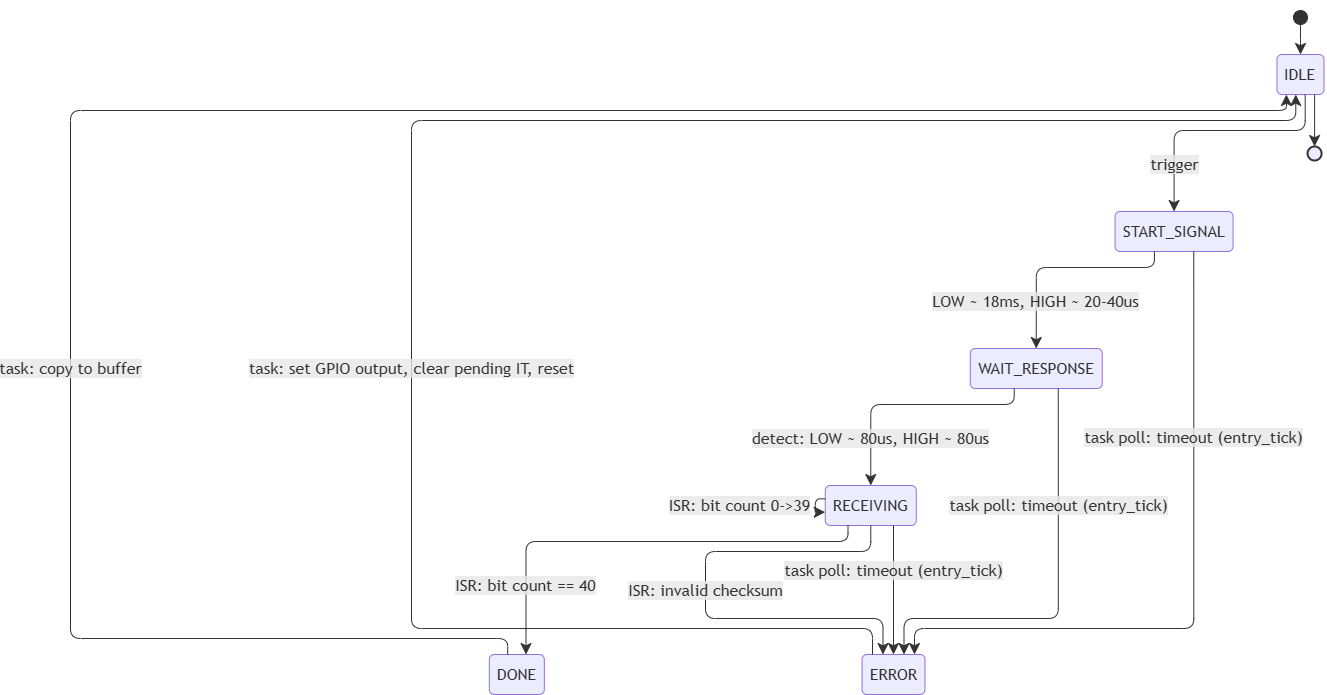

The diagram above was exported from draw.io. Its source (the exported page's mxGraphModel, read from the mxfile embedded in the PNG):
<mxGraphModel dx="540" dy="536" grid="1" gridSize="10" guides="1" tooltips="1" connect="1" arrows="1" fold="1" page="1" pageScale="1" pageWidth="850" pageHeight="1100" math="0" shadow="0">
  <root>
    <mxCell id="0" />
    <mxCell id="1" parent="0" />
    <UserObject label="" mermaidData="{&#10;  &quot;data&quot;: &quot;---\nconfig:\n  layout: elk\n---\nstateDiagram-v2\n    [*] --&gt; IDLE\n    IDLE --&gt; START_SIGNAL : trigger (chu ky sample rate)\n    START_SIGNAL --&gt; WAIT_RESPONSE : keo LOW ~18ms xong, tha len, enable IT\n    WAIT_RESPONSE --&gt; RECEIVING : phat hien 80us LOW + 80us HIGH tu sensor\n    RECEIVING --&gt; RECEIVING : ISR: nhan tung bit (0-39), dich vao raw_data\n    RECEIVING --&gt; DONE : ISR: du 40 bit, checksum OK\n    RECEIVING --&gt; ERROR : ISR: checksum sai\n    WAIT_RESPONSE --&gt; ERROR : task poll: timeout (entry_tick)\n    RECEIVING --&gt; ERROR : task poll: timeout (entry_tick)\n    START_SIGNAL --&gt; ERROR : task poll: timeout (entry_tick)\n    DONE --&gt; IDLE : task: copy data ra buffer chinh thuc, reset\n    ERROR --&gt; IDLE : task: GPIO sang OUTPUT, clear pending IT, reset\n    IDLE --&gt; [*]\n&quot;,&#10;  &quot;config&quot;: null&#10;}" id="2">
      <mxCell style="group;transparentBounds=1;editIcon=1;lockedGroup=0;groupPadding=10;" parent="1" connectable="0" vertex="1">
        <mxGeometry x="71" y="10" as="geometry" />
      </mxCell>
    </UserObject>
    <UserObject label="" mermaidId="n:root_start" mermaidBaseStyle="ellipse;html=1;fillColor=light-dark(#333333,#cccccc);strokeColor=light-dark(#333333,#cccccc);fontColor=light-dark(#333333,#cccccc);fontFamily=Trebuchet MS,Verdana,Arial,sans-serif;fontSize=16;" mermaidBaseValue="" id="v_4feb7c20">
      <mxCell style="ellipse;html=1;fillColor=light-dark(#333333,#cccccc);strokeColor=light-dark(#333333,#cccccc);fontColor=light-dark(#333333,#cccccc);fontFamily=Trebuchet MS,Verdana,Arial,sans-serif;fontSize=16;" parent="2" vertex="1">
        <mxGeometry x="1232.98" y="10" width="14" height="14" as="geometry" />
      </mxCell>
    </UserObject>
    <UserObject label="IDLE" mermaidId="n:IDLE" mermaidBaseStyle="rounded=1;absoluteArcSize=1;arcSize=10;html=1;whiteSpace=wrap;strokeWidth=1;fillColor=light-dark(#ECECFF,#1f2020);strokeColor=light-dark(#9370DB,#cccccc);fontColor=light-dark(#333333,#cccccc);fontFamily=Trebuchet MS,Verdana,Arial,sans-serif;fontSize=16;" mermaidBaseValue="IDLE" id="v_23813dfc">
      <mxCell style="rounded=1;absoluteArcSize=1;arcSize=10;html=1;whiteSpace=wrap;strokeWidth=1;fillColor=light-dark(#ECECFF,#1f2020);strokeColor=light-dark(#9370DB,#cccccc);fontColor=light-dark(#333333,#cccccc);fontFamily=Trebuchet MS,Verdana,Arial,sans-serif;fontSize=16;" parent="2" vertex="1">
        <mxGeometry x="1216.48" y="54" width="47" height="40" as="geometry" />
      </mxCell>
    </UserObject>
    <UserObject label="START_SIGNAL" mermaidId="n:START_SIGNAL" mermaidBaseStyle="rounded=1;absoluteArcSize=1;arcSize=10;html=1;whiteSpace=wrap;strokeWidth=1;fillColor=light-dark(#ECECFF,#1f2020);strokeColor=light-dark(#9370DB,#cccccc);fontColor=light-dark(#333333,#cccccc);fontFamily=Trebuchet MS,Verdana,Arial,sans-serif;fontSize=16;" mermaidBaseValue="START_SIGNAL" id="v_80f14178">
      <mxCell style="rounded=1;absoluteArcSize=1;arcSize=10;html=1;whiteSpace=wrap;strokeWidth=1;fillColor=light-dark(#ECECFF,#1f2020);strokeColor=light-dark(#9370DB,#cccccc);fontColor=light-dark(#333333,#cccccc);fontFamily=Trebuchet MS,Verdana,Arial,sans-serif;fontSize=16;" parent="2" vertex="1">
        <mxGeometry x="1054.58" y="211" width="118" height="40" as="geometry" />
      </mxCell>
    </UserObject>
    <UserObject label="WAIT_RESPONSE" mermaidId="n:WAIT_RESPONSE" mermaidBaseStyle="rounded=1;absoluteArcSize=1;arcSize=10;html=1;whiteSpace=wrap;strokeWidth=1;fillColor=light-dark(#ECECFF,#1f2020);strokeColor=light-dark(#9370DB,#cccccc);fontColor=light-dark(#333333,#cccccc);fontFamily=Trebuchet MS,Verdana,Arial,sans-serif;fontSize=16;" mermaidBaseValue="WAIT_RESPONSE" id="v_b607c078">
      <mxCell style="rounded=1;absoluteArcSize=1;arcSize=10;html=1;whiteSpace=wrap;strokeWidth=1;fillColor=light-dark(#ECECFF,#1f2020);strokeColor=light-dark(#9370DB,#cccccc);fontColor=light-dark(#333333,#cccccc);fontFamily=Trebuchet MS,Verdana,Arial,sans-serif;fontSize=16;" parent="2" vertex="1">
        <mxGeometry x="909.75" y="348" width="132" height="40" as="geometry" />
      </mxCell>
    </UserObject>
    <UserObject label="RECEIVING" mermaidId="n:RECEIVING" mermaidBaseStyle="rounded=1;absoluteArcSize=1;arcSize=10;html=1;whiteSpace=wrap;strokeWidth=1;fillColor=light-dark(#ECECFF,#1f2020);strokeColor=light-dark(#9370DB,#cccccc);fontColor=light-dark(#333333,#cccccc);fontFamily=Trebuchet MS,Verdana,Arial,sans-serif;fontSize=16;" mermaidBaseValue="RECEIVING" id="v_e93cac93">
      <mxCell style="rounded=1;absoluteArcSize=1;arcSize=10;html=1;whiteSpace=wrap;strokeWidth=1;fillColor=light-dark(#ECECFF,#1f2020);strokeColor=light-dark(#9370DB,#cccccc);fontColor=light-dark(#333333,#cccccc);fontFamily=Trebuchet MS,Verdana,Arial,sans-serif;fontSize=16;" parent="2" vertex="1">
        <mxGeometry x="764.75" y="485" width="91" height="40" as="geometry" />
      </mxCell>
    </UserObject>
    <UserObject label="DONE" mermaidId="n:DONE" mermaidBaseStyle="rounded=1;absoluteArcSize=1;arcSize=10;html=1;whiteSpace=wrap;strokeWidth=1;fillColor=light-dark(#ECECFF,#1f2020);strokeColor=light-dark(#9370DB,#cccccc);fontColor=light-dark(#333333,#cccccc);fontFamily=Trebuchet MS,Verdana,Arial,sans-serif;fontSize=16;" mermaidBaseValue="DONE" id="v_c53d8940">
      <mxCell style="rounded=1;absoluteArcSize=1;arcSize=10;html=1;whiteSpace=wrap;strokeWidth=1;fillColor=light-dark(#ECECFF,#1f2020);strokeColor=light-dark(#9370DB,#cccccc);fontColor=light-dark(#333333,#cccccc);fontFamily=Trebuchet MS,Verdana,Arial,sans-serif;fontSize=16;" parent="2" vertex="1">
        <mxGeometry x="428.83000000000004" y="654" width="55" height="40" as="geometry" />
      </mxCell>
    </UserObject>
    <UserObject label="ERROR" mermaidId="n:ERROR" mermaidBaseStyle="rounded=1;absoluteArcSize=1;arcSize=10;html=1;whiteSpace=wrap;strokeWidth=1;fillColor=light-dark(#ECECFF,#1f2020);strokeColor=light-dark(#9370DB,#cccccc);fontColor=light-dark(#333333,#cccccc);fontFamily=Trebuchet MS,Verdana,Arial,sans-serif;fontSize=16;" mermaidBaseValue="ERROR" id="v_1b173e20">
      <mxCell style="rounded=1;absoluteArcSize=1;arcSize=10;html=1;whiteSpace=wrap;strokeWidth=1;fillColor=light-dark(#ECECFF,#1f2020);strokeColor=light-dark(#9370DB,#cccccc);fontColor=light-dark(#333333,#cccccc);fontFamily=Trebuchet MS,Verdana,Arial,sans-serif;fontSize=16;" parent="2" vertex="1">
        <mxGeometry x="801.5" y="654" width="63" height="40" as="geometry" />
      </mxCell>
    </UserObject>
    <UserObject label="" mermaidId="n:root_end" mermaidBaseStyle="ellipse;html=1;fillColor=light-dark(#ECECFF,#1f2020);strokeColor=light-dark(#333333,#cccccc);strokeWidth=2;centerRadius=4;centerColor=light-dark(#9370DB,#cccccc);fontColor=light-dark(#333333,#cccccc);fontFamily=Trebuchet MS,Verdana,Arial,sans-serif;fontSize=16;" mermaidBaseValue="" id="v_4feb7c20_1">
      <mxCell style="ellipse;html=1;fillColor=light-dark(#ECECFF,#1f2020);strokeColor=light-dark(#333333,#cccccc);strokeWidth=2;centerRadius=4;centerColor=light-dark(#9370DB,#cccccc);fontColor=light-dark(#333333,#cccccc);fontFamily=Trebuchet MS,Verdana,Arial,sans-serif;fontSize=16;" parent="2" vertex="1">
        <mxGeometry x="1247.08" y="146" width="14" height="14" as="geometry" />
      </mxCell>
    </UserObject>
    <UserObject label="" mermaidId="e:root_start-&gt;IDLE#0" mermaidBaseStyle="curved=1;startArrow=none;endArrow=classic;endSize=9;fillColor=none;strokeColor=light-dark(#333333,#cccccc);exitX=0.5;exitY=1;entryX=0.5;entryY=0;" mermaidBaseValue="" id="e_e51fa091">
      <mxCell style="curved=0;startArrow=none;endArrow=classic;endSize=9;fillColor=none;strokeColor=light-dark(#333333,#cccccc);edgeStyle=orthogonalEdgeStyle;rounded=1;exitX=0.5;exitY=1;entryX=0.5;entryY=0;" parent="2" source="v_4feb7c20" target="v_23813dfc" edge="1">
        <mxGeometry relative="1" as="geometry">
          <Array as="points">
            <mxPoint x="1239.98" y="39" />
          </Array>
        </mxGeometry>
      </mxCell>
    </UserObject>
    <UserObject label="trigger" mermaidId="e:IDLE-&gt;START_SIGNAL#0" mermaidBaseStyle="curved=1;startArrow=none;endArrow=classic;endSize=9;fillColor=none;strokeColor=light-dark(#333333,#cccccc);html=1;fontSize=16;labelBackgroundColor=#E8E8E88D;fontFamily=Trebuchet MS,Verdana,Arial,sans-serif;fontColor=light-dark(#333333,#cccccc);exitX=0.04;exitY=1;entryX=0.5;entryY=0;" mermaidBaseValue="trigger (chu ky sample rate)" id="e_e8b978f4">
      <mxCell style="curved=0;startArrow=none;endArrow=classic;endSize=9;fillColor=none;strokeColor=light-dark(#333333,#cccccc);html=1;fontSize=16;labelBackgroundColor=#E8E8E88D;fontFamily=Trebuchet MS,Verdana,Arial,sans-serif;fontColor=light-dark(#333333,#cccccc);edgeStyle=orthogonalEdgeStyle;rounded=1;exitX=0.6;exitY=1;entryX=0.5;entryY=0;" parent="2" source="v_23813dfc" target="v_80f14178" edge="1">
        <mxGeometry relative="1" as="geometry">
          <mxPoint x="-43.05" y="33.5" as="offset" />
          <Array as="points">
            <mxPoint x="1244.68" y="130" />
            <mxPoint x="1113.58" y="130" />
          </Array>
        </mxGeometry>
      </mxCell>
    </UserObject>
    <UserObject label="LOW ~ 18ms, HIGH ~ 20-40us" mermaidId="e:START_SIGNAL-&gt;WAIT_RESPONSE#0" mermaidBaseStyle="curved=1;startArrow=none;endArrow=classic;endSize=9;fillColor=none;strokeColor=light-dark(#333333,#cccccc);html=1;fontSize=16;labelBackgroundColor=#E8E8E88D;fontFamily=Trebuchet MS,Verdana,Arial,sans-serif;fontColor=light-dark(#333333,#cccccc);exitX=0.9;exitY=1;entryX=0.5;entryY=0;" mermaidBaseValue="keo LOW ~18ms xong, tha len, enable IT" id="e_a78d133c">
      <mxCell style="curved=0;startArrow=none;endArrow=classic;endSize=9;fillColor=none;strokeColor=light-dark(#333333,#cccccc);html=1;fontSize=16;labelBackgroundColor=#E8E8E88D;fontFamily=Trebuchet MS,Verdana,Arial,sans-serif;fontColor=light-dark(#333333,#cccccc);edgeStyle=orthogonalEdgeStyle;rounded=1;exitX=0.3334;exitY=1;entryX=0.5;entryY=0;" parent="2" source="v_80f14178" target="v_b607c078" edge="1">
        <mxGeometry relative="1" as="geometry">
          <mxPoint x="-26.59" y="33.5" as="offset" />
          <Array as="points">
            <mxPoint x="1093.92" y="267" />
            <mxPoint x="975.75" y="267" />
          </Array>
        </mxGeometry>
      </mxCell>
    </UserObject>
    <UserObject label="detect: LOW ~&amp;nbsp;&lt;span style=&quot;color: rgb(51, 51, 51);&quot;&gt;80us,&amp;nbsp;&lt;/span&gt;HIGH ~&amp;nbsp;&lt;span style=&quot;color: rgb(51, 51, 51);&quot;&gt;80us&lt;/span&gt;" mermaidId="e:WAIT_RESPONSE-&gt;RECEIVING#0" mermaidBaseStyle="curved=1;startArrow=none;endArrow=classic;endSize=9;fillColor=none;strokeColor=light-dark(#333333,#cccccc);html=1;fontSize=16;labelBackgroundColor=#E8E8E88D;fontFamily=Trebuchet MS,Verdana,Arial,sans-serif;fontColor=light-dark(#333333,#cccccc);exitX=0.76;exitY=1;entryX=0.49;entryY=0;" mermaidBaseValue="phat hien 80us LOW + 80us HIGH tu sensor" id="e_1c6129b0">
      <mxCell style="curved=0;startArrow=none;endArrow=classic;endSize=9;fillColor=none;strokeColor=light-dark(#333333,#cccccc);html=1;fontSize=16;labelBackgroundColor=#E8E8E88D;fontFamily=Trebuchet MS,Verdana,Arial,sans-serif;fontColor=light-dark(#333333,#cccccc);edgeStyle=orthogonalEdgeStyle;rounded=1;exitX=0.3333;exitY=1;entryX=0.5;entryY=0;" parent="2" source="v_b607c078" target="v_e93cac93" edge="1">
        <mxGeometry relative="1" as="geometry">
          <mxPoint x="-39.25" y="33.5" as="offset" />
          <Array as="points">
            <mxPoint x="953.75" y="404" />
            <mxPoint x="810.25" y="404" />
          </Array>
        </mxGeometry>
      </mxCell>
    </UserObject>
    <UserObject label="ISR: bit count 0-&amp;gt;39" mermaidId="e:RECEIVING-&gt;RECEIVING#0" mermaidBaseStyle="curved=1;startArrow=none;endArrow=classic;endSize=9;fillColor=none;strokeColor=light-dark(#333333,#cccccc);html=1;fontSize=16;labelBackgroundColor=#E8E8E88D;fontFamily=Trebuchet MS,Verdana,Arial,sans-serif;fontColor=light-dark(#333333,#cccccc);" mermaidBaseValue="ISR: nhan tung bit (0-39), dich vao raw_data" id="e_9d5ea9ec">
      <mxCell style="curved=0;startArrow=none;endArrow=classic;endSize=9;fillColor=none;strokeColor=light-dark(#333333,#cccccc);html=1;fontSize=16;labelBackgroundColor=#E8E8E88D;fontFamily=Trebuchet MS,Verdana,Arial,sans-serif;fontColor=light-dark(#333333,#cccccc);edgeStyle=orthogonalEdgeStyle;rounded=1;exitX=0;exitY=0.3332;entryX=0;entryY=0.6667;" parent="2" source="v_e93cac93" target="v_e93cac93" edge="1">
        <mxGeometry y="-76" relative="1" as="geometry">
          <mxPoint as="offset" />
          <Array as="points">
            <mxPoint x="754.75" y="498.33" />
            <mxPoint x="754.75" y="511.66999999999996" />
          </Array>
        </mxGeometry>
      </mxCell>
    </UserObject>
    <UserObject label="ISR: bit count == 40" mermaidId="e:RECEIVING-&gt;DONE#0" mermaidBaseStyle="curved=1;startArrow=none;endArrow=classic;endSize=9;fillColor=none;strokeColor=light-dark(#333333,#cccccc);html=1;fontSize=16;labelBackgroundColor=#E8E8E88D;fontFamily=Trebuchet MS,Verdana,Arial,sans-serif;fontColor=light-dark(#333333,#cccccc);exitX=1;exitY=0.68;entryX=0.89;entryY=0;" mermaidBaseValue="ISR: du 40 bit, checksum OK" id="e_21337b2c">
      <mxCell style="curved=0;startArrow=none;endArrow=classic;endSize=9;fillColor=none;strokeColor=light-dark(#333333,#cccccc);html=1;fontSize=16;labelBackgroundColor=#E8E8E88D;fontFamily=Trebuchet MS,Verdana,Arial,sans-serif;fontColor=light-dark(#333333,#cccccc);edgeStyle=orthogonalEdgeStyle;rounded=1;exitX=0.25;exitY=1;entryX=0.6667;entryY=0;" parent="2" source="v_e93cac93" target="v_c53d8940" edge="1">
        <mxGeometry relative="1" as="geometry">
          <mxPoint x="-112.5" y="43.5" as="offset" />
          <Array as="points">
            <mxPoint x="787.5" y="541" />
            <mxPoint x="465.5" y="541" />
          </Array>
        </mxGeometry>
      </mxCell>
    </UserObject>
    <UserObject label="ISR: invalid checksum" mermaidId="e:RECEIVING-&gt;ERROR#0" mermaidBaseStyle="curved=1;startArrow=none;endArrow=classic;endSize=9;fillColor=none;strokeColor=light-dark(#333333,#cccccc);html=1;fontSize=16;labelBackgroundColor=#E8E8E88D;fontFamily=Trebuchet MS,Verdana,Arial,sans-serif;fontColor=light-dark(#333333,#cccccc);exitX=0;exitY=1;entryX=1;entryY=0.38;" mermaidBaseValue="ISR: checksum sai" id="e_e531f600">
      <mxCell style="curved=0;startArrow=none;endArrow=classic;endSize=9;fillColor=none;strokeColor=light-dark(#333333,#cccccc);html=1;fontSize=16;labelBackgroundColor=#E8E8E88D;fontFamily=Trebuchet MS,Verdana,Arial,sans-serif;fontColor=light-dark(#333333,#cccccc);edgeStyle=orthogonalEdgeStyle;rounded=1;exitX=0.5;exitY=1;entryX=0.3333;entryY=0;" parent="2" source="v_e93cac93" target="v_1b173e20" edge="1">
        <mxGeometry x="-0.0237" relative="1" as="geometry">
          <mxPoint as="offset" />
          <Array as="points">
            <mxPoint x="810.25" y="551" />
            <mxPoint x="645" y="551" />
            <mxPoint x="645" y="618" />
            <mxPoint x="822.5" y="618" />
          </Array>
        </mxGeometry>
      </mxCell>
    </UserObject>
    <UserObject label="task poll: timeout (entry_tick)" mermaidId="e:WAIT_RESPONSE-&gt;ERROR#0" mermaidBaseStyle="curved=1;startArrow=none;endArrow=classic;endSize=9;fillColor=none;strokeColor=light-dark(#333333,#cccccc);html=1;fontSize=16;labelBackgroundColor=#E8E8E88D;fontFamily=Trebuchet MS,Verdana,Arial,sans-serif;fontColor=light-dark(#333333,#cccccc);exitX=0.23;exitY=1;entryX=1;entryY=0.18;" mermaidBaseValue="task poll: timeout (entry_tick)" id="e_b30d4a43">
      <mxCell style="curved=0;startArrow=none;endArrow=classic;endSize=9;fillColor=none;strokeColor=light-dark(#333333,#cccccc);html=1;fontSize=16;labelBackgroundColor=#E8E8E88D;fontFamily=Trebuchet MS,Verdana,Arial,sans-serif;fontColor=light-dark(#333333,#cccccc);edgeStyle=orthogonalEdgeStyle;rounded=1;exitX=0.6667;exitY=1;entryX=0.6667;entryY=0;" parent="2" source="v_b607c078" target="v_1b173e20" edge="1">
        <mxGeometry relative="1" as="geometry">
          <mxPoint y="-93.12" as="offset" />
          <Array as="points">
            <mxPoint x="997.75" y="437.5" />
            <mxPoint x="997.75" y="618" />
            <mxPoint x="843.5" y="618" />
          </Array>
        </mxGeometry>
      </mxCell>
    </UserObject>
    <UserObject label="task poll: timeout (entry_tick)" mermaidId="e:RECEIVING-&gt;ERROR#1" mermaidBaseStyle="curved=1;startArrow=none;endArrow=classic;endSize=9;fillColor=none;strokeColor=light-dark(#333333,#cccccc);html=1;fontSize=16;labelBackgroundColor=#E8E8E88D;fontFamily=Trebuchet MS,Verdana,Arial,sans-serif;fontColor=light-dark(#333333,#cccccc);exitX=0;exitY=0.7;entryX=1;entryY=0;" mermaidBaseValue="task poll: timeout (entry_tick)" id="e_e38ff984">
      <mxCell style="curved=0;startArrow=none;endArrow=classic;endSize=9;fillColor=none;strokeColor=light-dark(#333333,#cccccc);html=1;fontSize=16;labelBackgroundColor=#E8E8E88D;fontFamily=Trebuchet MS,Verdana,Arial,sans-serif;fontColor=light-dark(#333333,#cccccc);edgeStyle=orthogonalEdgeStyle;rounded=1;exitX=0.75;exitY=1;entryX=0.5;entryY=0;" parent="2" source="v_e93cac93" target="v_1b173e20" edge="1">
        <mxGeometry x="-0.3023" relative="1" as="geometry">
          <mxPoint as="offset" />
          <Array as="points">
            <mxPoint x="833" y="589.5" />
          </Array>
        </mxGeometry>
      </mxCell>
    </UserObject>
    <UserObject label="task poll: timeout (entry_tick)" mermaidId="e:START_SIGNAL-&gt;ERROR#0" mermaidBaseStyle="curved=1;startArrow=none;endArrow=classic;endSize=9;fillColor=none;strokeColor=light-dark(#333333,#cccccc);html=1;fontSize=16;labelBackgroundColor=#E8E8E88D;fontFamily=Trebuchet MS,Verdana,Arial,sans-serif;fontColor=light-dark(#333333,#cccccc);exitX=0;exitY=0.85;entryX=0;entryY=0.18;" mermaidBaseValue="task poll: timeout (entry_tick)" id="e_4e221184">
      <mxCell style="curved=0;startArrow=none;endArrow=classic;endSize=9;fillColor=none;strokeColor=light-dark(#333333,#cccccc);html=1;fontSize=16;labelBackgroundColor=#E8E8E88D;fontFamily=Trebuchet MS,Verdana,Arial,sans-serif;fontColor=light-dark(#333333,#cccccc);edgeStyle=orthogonalEdgeStyle;rounded=1;exitX=0.6667;exitY=1;entryX=0.8333;entryY=0;" parent="2" source="v_80f14178" target="v_1b173e20" edge="1">
        <mxGeometry relative="1" as="geometry">
          <mxPoint y="-154.62" as="offset" />
          <Array as="points">
            <mxPoint x="1133.25" y="300.5" />
            <mxPoint x="1133.25" y="628" />
            <mxPoint x="854" y="628" />
          </Array>
        </mxGeometry>
      </mxCell>
    </UserObject>
    <UserObject label="task: copy to buffer" mermaidId="e:DONE-&gt;IDLE#0" mermaidBaseStyle="curved=1;startArrow=none;endArrow=classic;endSize=9;fillColor=none;strokeColor=light-dark(#333333,#cccccc);html=1;fontSize=16;labelBackgroundColor=#E8E8E88D;fontFamily=Trebuchet MS,Verdana,Arial,sans-serif;fontColor=light-dark(#333333,#cccccc);exitX=0.09;exitY=0;entryX=1;entryY=0.57;" mermaidBaseValue="task: copy data ra buffer chinh thuc, reset" id="e_34498d8c">
      <mxCell style="curved=0;startArrow=none;endArrow=classic;endSize=9;fillColor=none;strokeColor=light-dark(#333333,#cccccc);html=1;fontSize=16;labelBackgroundColor=#E8E8E88D;fontFamily=Trebuchet MS,Verdana,Arial,sans-serif;fontColor=light-dark(#333333,#cccccc);edgeStyle=orthogonalEdgeStyle;rounded=1;exitX=0.3335;exitY=0;entryX=0.2;entryY=1;" parent="2" source="v_c53d8940" target="v_23813dfc" edge="1">
        <mxGeometry relative="1" as="geometry">
          <mxPoint x="-125.36" y="258" as="offset" />
          <Array as="points">
            <mxPoint x="447.16999999999996" y="638" />
            <mxPoint x="10" y="638" />
            <mxPoint x="10" y="110" />
            <mxPoint x="1225.88" y="110" />
          </Array>
        </mxGeometry>
      </mxCell>
    </UserObject>
    <UserObject label="task: set GPIO output, clear pending IT, reset" mermaidId="e:ERROR-&gt;IDLE#0" mermaidBaseStyle="curved=1;startArrow=none;endArrow=classic;endSize=9;fillColor=none;strokeColor=light-dark(#333333,#cccccc);html=1;fontSize=16;labelBackgroundColor=#E8E8E88D;fontFamily=Trebuchet MS,Verdana,Arial,sans-serif;fontColor=light-dark(#333333,#cccccc);exitX=0;exitY=0.38;entryX=0;entryY=0.57;" mermaidBaseValue="task: GPIO sang OUTPUT, clear pending IT, reset" id="e_248abbec">
      <mxCell style="curved=0;startArrow=none;endArrow=classic;endSize=9;fillColor=none;strokeColor=light-dark(#333333,#cccccc);html=1;fontSize=16;labelBackgroundColor=#E8E8E88D;fontFamily=Trebuchet MS,Verdana,Arial,sans-serif;fontColor=light-dark(#333333,#cccccc);edgeStyle=orthogonalEdgeStyle;rounded=1;exitX=0.1667;exitY=0;entryX=0.4;entryY=1;" parent="2" source="v_1b173e20" target="v_23813dfc" edge="1">
        <mxGeometry relative="1" as="geometry">
          <mxPoint y="205.64" as="offset" />
          <Array as="points">
            <mxPoint x="812" y="628" />
            <mxPoint x="351" y="628" />
            <mxPoint x="351" y="120" />
            <mxPoint x="1235.28" y="120" />
          </Array>
        </mxGeometry>
      </mxCell>
    </UserObject>
    <UserObject label="" mermaidId="e:IDLE-&gt;root_end#0" mermaidBaseStyle="curved=1;startArrow=none;endArrow=classic;endSize=9;fillColor=none;strokeColor=light-dark(#333333,#cccccc);exitX=1;exitY=0.6;entryX=0.5;entryY=0;" mermaidBaseValue="" id="e_3e0f96d0">
      <mxCell style="curved=0;startArrow=none;endArrow=classic;endSize=9;fillColor=none;strokeColor=light-dark(#333333,#cccccc);edgeStyle=orthogonalEdgeStyle;rounded=1;exitX=0.8;exitY=1;entryX=0.5;entryY=0;" parent="2" source="v_23813dfc" target="v_4feb7c20_1" edge="1">
        <mxGeometry relative="1" as="geometry">
          <Array as="points">
            <mxPoint x="1254.08" y="120" />
          </Array>
        </mxGeometry>
      </mxCell>
    </UserObject>
  </root>
</mxGraphModel>